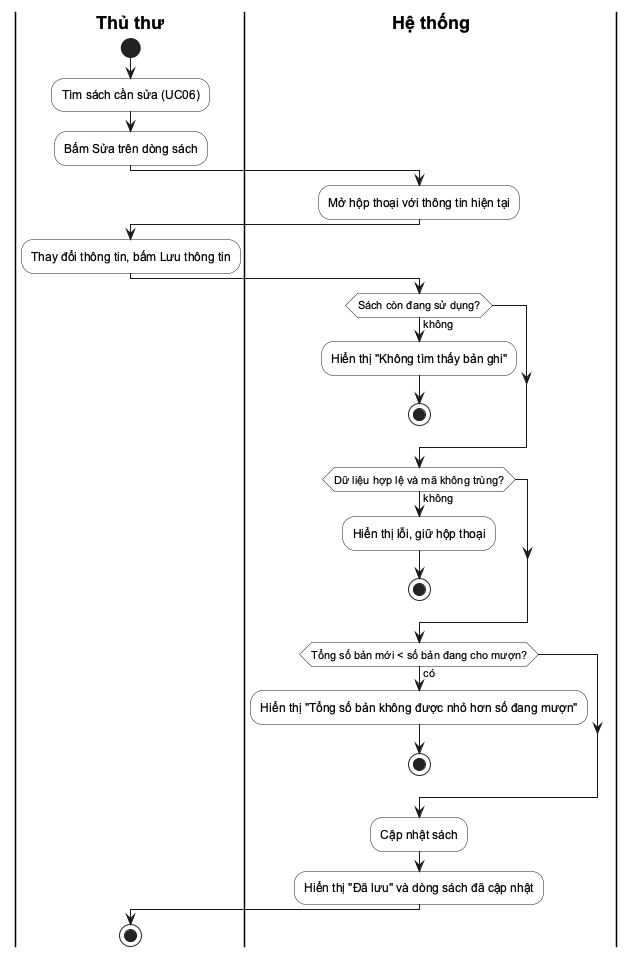

The diagram above was rendered by PlantUML. Its source (embedded in the PNG):
@startuml
skinparam defaultFontName Arial
skinparam shadowing false
skinparam ActivityBackgroundColor #FFFFFF
skinparam SwimlaneTitleFontStyle bold
|Thủ thư|
start
:Tìm sách cần sửa (UC06);
:Bấm Sửa trên dòng sách;
|Hệ thống|
:Mở hộp thoại với thông tin hiện tại;
|Thủ thư|
:Thay đổi thông tin, bấm Lưu thông tin;
|Hệ thống|
if (Sách còn đang sử dụng?) then (không)
  :Hiển thị "Không tìm thấy bản ghi";
  stop
endif
if (Dữ liệu hợp lệ và mã không trùng?) then (không)
  :Hiển thị lỗi, giữ hộp thoại;
  stop
endif
if (Tổng số bản mới < số bản đang cho mượn?) then (có)
  :Hiển thị "Tổng số bản không được nhỏ hơn số đang mượn";
  stop
endif
:Cập nhật sách;
:Hiển thị "Đã lưu" và dòng sách đã cập nhật;
|Thủ thư|
stop
@enduml